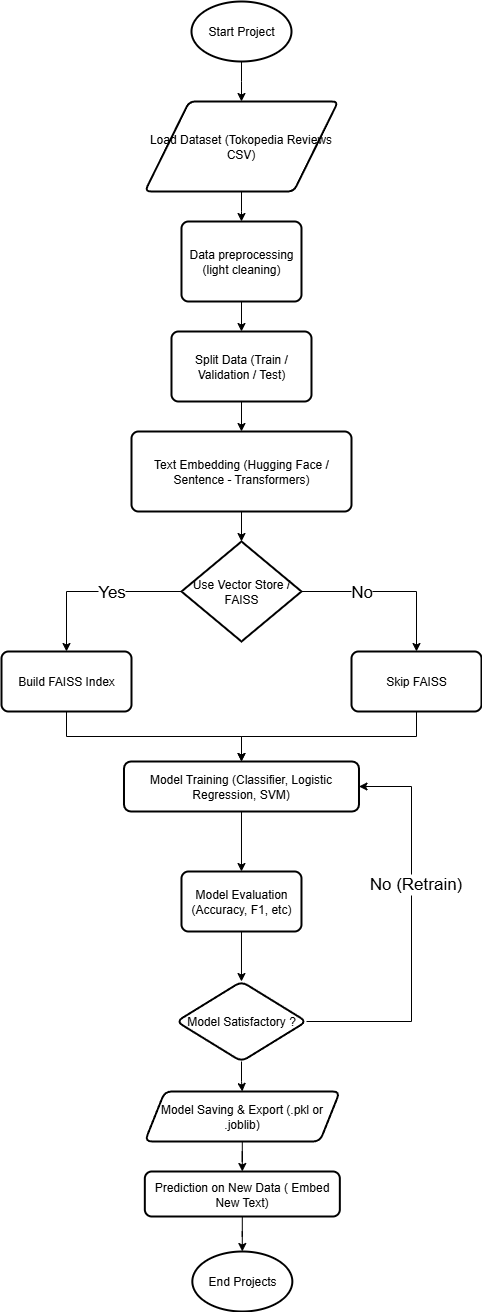

The diagram above was exported from draw.io. Its source (the exported page's mxGraphModel, read from the mxfile embedded in the PNG):
<mxGraphModel dx="1426" dy="743" grid="1" gridSize="10" guides="1" tooltips="1" connect="1" arrows="1" fold="1" page="1" pageScale="1" pageWidth="850" pageHeight="1100" background="#FFFFFF" math="0" shadow="0">
  <root>
    <mxCell id="0" />
    <mxCell id="1" parent="0" />
    <mxCell id="IKuOzM3AT6x0VuMpBn-v-4" value="" style="edgeStyle=orthogonalEdgeStyle;rounded=0;orthogonalLoop=1;jettySize=auto;html=1;labelBackgroundColor=none;fontColor=default;" parent="1" source="IKuOzM3AT6x0VuMpBn-v-1" target="IKuOzM3AT6x0VuMpBn-v-2" edge="1">
      <mxGeometry relative="1" as="geometry" />
    </mxCell>
    <mxCell id="IKuOzM3AT6x0VuMpBn-v-1" value="Start Project" style="strokeWidth=2;html=1;shape=mxgraph.flowchart.start_1;whiteSpace=wrap;labelBackgroundColor=none;" parent="1" vertex="1">
      <mxGeometry x="350" y="40" width="100" height="60" as="geometry" />
    </mxCell>
    <mxCell id="9lhybrxtt7mtRJEGk-HL-2" value="" style="edgeStyle=orthogonalEdgeStyle;rounded=0;orthogonalLoop=1;jettySize=auto;html=1;" edge="1" parent="1" source="IKuOzM3AT6x0VuMpBn-v-2" target="9lhybrxtt7mtRJEGk-HL-1">
      <mxGeometry relative="1" as="geometry" />
    </mxCell>
    <mxCell id="IKuOzM3AT6x0VuMpBn-v-2" value="Load Dataset (Tokopedia Reviews CSV)" style="shape=parallelogram;html=1;strokeWidth=2;perimeter=parallelogramPerimeter;whiteSpace=wrap;rounded=1;arcSize=12;size=0.23;labelBackgroundColor=none;" parent="1" vertex="1">
      <mxGeometry x="303.33000000000004" y="140" width="193.33" height="90" as="geometry" />
    </mxCell>
    <mxCell id="9lhybrxtt7mtRJEGk-HL-4" value="" style="edgeStyle=orthogonalEdgeStyle;rounded=0;orthogonalLoop=1;jettySize=auto;html=1;" edge="1" parent="1" source="9lhybrxtt7mtRJEGk-HL-1" target="9lhybrxtt7mtRJEGk-HL-3">
      <mxGeometry relative="1" as="geometry" />
    </mxCell>
    <mxCell id="9lhybrxtt7mtRJEGk-HL-1" value="Data preprocessing (light cleaning)" style="rounded=1;whiteSpace=wrap;html=1;absoluteArcSize=1;arcSize=14;strokeWidth=2;" vertex="1" parent="1">
      <mxGeometry x="339.99" y="260" width="120" height="80" as="geometry" />
    </mxCell>
    <mxCell id="9lhybrxtt7mtRJEGk-HL-6" value="" style="edgeStyle=orthogonalEdgeStyle;rounded=0;orthogonalLoop=1;jettySize=auto;html=1;" edge="1" parent="1" source="9lhybrxtt7mtRJEGk-HL-3" target="9lhybrxtt7mtRJEGk-HL-5">
      <mxGeometry relative="1" as="geometry" />
    </mxCell>
    <mxCell id="9lhybrxtt7mtRJEGk-HL-3" value="Split Data (Train / Validation / Test)" style="rounded=1;whiteSpace=wrap;html=1;absoluteArcSize=1;arcSize=14;strokeWidth=2;" vertex="1" parent="1">
      <mxGeometry x="329.99" y="370" width="140" height="70" as="geometry" />
    </mxCell>
    <mxCell id="9lhybrxtt7mtRJEGk-HL-8" value="" style="edgeStyle=orthogonalEdgeStyle;rounded=0;orthogonalLoop=1;jettySize=auto;html=1;" edge="1" parent="1" source="9lhybrxtt7mtRJEGk-HL-5" target="9lhybrxtt7mtRJEGk-HL-7">
      <mxGeometry relative="1" as="geometry" />
    </mxCell>
    <mxCell id="9lhybrxtt7mtRJEGk-HL-5" value="Text Embedding (Hugging Face / Sentence - Transformers)" style="rounded=1;whiteSpace=wrap;html=1;absoluteArcSize=1;arcSize=14;strokeWidth=2;" vertex="1" parent="1">
      <mxGeometry x="290" y="470" width="220" height="80" as="geometry" />
    </mxCell>
    <mxCell id="9lhybrxtt7mtRJEGk-HL-12" style="edgeStyle=orthogonalEdgeStyle;rounded=0;orthogonalLoop=1;jettySize=auto;html=1;" edge="1" parent="1" source="9lhybrxtt7mtRJEGk-HL-7" target="9lhybrxtt7mtRJEGk-HL-9">
      <mxGeometry relative="1" as="geometry" />
    </mxCell>
    <mxCell id="9lhybrxtt7mtRJEGk-HL-13" value="Yes" style="edgeLabel;html=1;align=center;verticalAlign=middle;resizable=0;points=[];fontSize=17;" vertex="1" connectable="0" parent="9lhybrxtt7mtRJEGk-HL-12">
      <mxGeometry x="0.1199" y="4" relative="1" as="geometry">
        <mxPoint x="28" y="-4" as="offset" />
      </mxGeometry>
    </mxCell>
    <mxCell id="9lhybrxtt7mtRJEGk-HL-14" style="edgeStyle=orthogonalEdgeStyle;rounded=0;orthogonalLoop=1;jettySize=auto;html=1;" edge="1" parent="1" source="9lhybrxtt7mtRJEGk-HL-7" target="9lhybrxtt7mtRJEGk-HL-11">
      <mxGeometry relative="1" as="geometry" />
    </mxCell>
    <mxCell id="9lhybrxtt7mtRJEGk-HL-15" value="No" style="edgeLabel;html=1;align=center;verticalAlign=middle;resizable=0;points=[];fontSize=17;" vertex="1" connectable="0" parent="9lhybrxtt7mtRJEGk-HL-14">
      <mxGeometry x="0.1201" y="-2" relative="1" as="geometry">
        <mxPoint x="-38" y="-2" as="offset" />
      </mxGeometry>
    </mxCell>
    <mxCell id="9lhybrxtt7mtRJEGk-HL-7" value="Use Vector Store / FAISS" style="strokeWidth=2;html=1;shape=mxgraph.flowchart.decision;whiteSpace=wrap;" vertex="1" parent="1">
      <mxGeometry x="339.98" y="580" width="120.01" height="100" as="geometry" />
    </mxCell>
    <mxCell id="9lhybrxtt7mtRJEGk-HL-17" value="" style="edgeStyle=orthogonalEdgeStyle;rounded=0;orthogonalLoop=1;jettySize=auto;html=1;" edge="1" parent="1" source="9lhybrxtt7mtRJEGk-HL-9" target="9lhybrxtt7mtRJEGk-HL-16">
      <mxGeometry relative="1" as="geometry" />
    </mxCell>
    <mxCell id="9lhybrxtt7mtRJEGk-HL-9" value="Build FAISS Index" style="rounded=1;whiteSpace=wrap;html=1;absoluteArcSize=1;arcSize=14;strokeWidth=2;" vertex="1" parent="1">
      <mxGeometry x="160" y="690" width="130" height="60" as="geometry" />
    </mxCell>
    <mxCell id="9lhybrxtt7mtRJEGk-HL-18" style="edgeStyle=orthogonalEdgeStyle;rounded=0;orthogonalLoop=1;jettySize=auto;html=1;" edge="1" parent="1" source="9lhybrxtt7mtRJEGk-HL-11" target="9lhybrxtt7mtRJEGk-HL-16">
      <mxGeometry relative="1" as="geometry" />
    </mxCell>
    <mxCell id="9lhybrxtt7mtRJEGk-HL-11" value="Skip FAISS" style="rounded=1;whiteSpace=wrap;html=1;absoluteArcSize=1;arcSize=14;strokeWidth=2;" vertex="1" parent="1">
      <mxGeometry x="510" y="690" width="130" height="60" as="geometry" />
    </mxCell>
    <mxCell id="9lhybrxtt7mtRJEGk-HL-20" value="" style="edgeStyle=orthogonalEdgeStyle;rounded=0;orthogonalLoop=1;jettySize=auto;html=1;" edge="1" parent="1" source="9lhybrxtt7mtRJEGk-HL-16" target="9lhybrxtt7mtRJEGk-HL-19">
      <mxGeometry relative="1" as="geometry" />
    </mxCell>
    <mxCell id="9lhybrxtt7mtRJEGk-HL-16" value="Model Training (Classifier, Logistic Regression, SVM)" style="whiteSpace=wrap;html=1;rounded=1;absoluteArcSize=1;arcSize=14;strokeWidth=2;" vertex="1" parent="1">
      <mxGeometry x="282.49" y="800" width="235" height="50" as="geometry" />
    </mxCell>
    <mxCell id="9lhybrxtt7mtRJEGk-HL-25" value="" style="edgeStyle=orthogonalEdgeStyle;rounded=0;orthogonalLoop=1;jettySize=auto;html=1;" edge="1" parent="1" source="9lhybrxtt7mtRJEGk-HL-19" target="9lhybrxtt7mtRJEGk-HL-24">
      <mxGeometry relative="1" as="geometry" />
    </mxCell>
    <mxCell id="9lhybrxtt7mtRJEGk-HL-19" value="Model Evaluation (Accuracy, F1, etc)" style="rounded=1;whiteSpace=wrap;html=1;absoluteArcSize=1;arcSize=14;strokeWidth=2;" vertex="1" parent="1">
      <mxGeometry x="339.98" y="910" width="120" height="60" as="geometry" />
    </mxCell>
    <mxCell id="9lhybrxtt7mtRJEGk-HL-28" style="edgeStyle=orthogonalEdgeStyle;rounded=0;orthogonalLoop=1;jettySize=auto;html=1;" edge="1" parent="1" source="9lhybrxtt7mtRJEGk-HL-24" target="9lhybrxtt7mtRJEGk-HL-16">
      <mxGeometry relative="1" as="geometry">
        <Array as="points">
          <mxPoint x="570" y="1060" />
          <mxPoint x="570" y="825" />
        </Array>
      </mxGeometry>
    </mxCell>
    <mxCell id="9lhybrxtt7mtRJEGk-HL-29" value="No (Retrain)" style="edgeLabel;html=1;align=center;verticalAlign=middle;resizable=0;points=[];fontSize=17;" vertex="1" connectable="0" parent="9lhybrxtt7mtRJEGk-HL-28">
      <mxGeometry x="0.2377" y="-3" relative="1" as="geometry">
        <mxPoint as="offset" />
      </mxGeometry>
    </mxCell>
    <mxCell id="9lhybrxtt7mtRJEGk-HL-33" value="" style="edgeStyle=orthogonalEdgeStyle;rounded=0;orthogonalLoop=1;jettySize=auto;html=1;" edge="1" parent="1" source="9lhybrxtt7mtRJEGk-HL-24" target="9lhybrxtt7mtRJEGk-HL-32">
      <mxGeometry relative="1" as="geometry" />
    </mxCell>
    <mxCell id="9lhybrxtt7mtRJEGk-HL-24" value="Model Satisfactory ?" style="rhombus;whiteSpace=wrap;html=1;rounded=1;absoluteArcSize=1;arcSize=14;strokeWidth=2;" vertex="1" parent="1">
      <mxGeometry x="335" y="1020" width="130" height="80" as="geometry" />
    </mxCell>
    <mxCell id="9lhybrxtt7mtRJEGk-HL-35" value="" style="edgeStyle=orthogonalEdgeStyle;rounded=0;orthogonalLoop=1;jettySize=auto;html=1;" edge="1" parent="1" source="9lhybrxtt7mtRJEGk-HL-32" target="9lhybrxtt7mtRJEGk-HL-34">
      <mxGeometry relative="1" as="geometry" />
    </mxCell>
    <mxCell id="9lhybrxtt7mtRJEGk-HL-32" value="Model Saving &amp;amp; Export (.pkl or .joblib)" style="shape=parallelogram;perimeter=parallelogramPerimeter;whiteSpace=wrap;html=1;fixedSize=1;rounded=1;absoluteArcSize=1;arcSize=14;strokeWidth=2;" vertex="1" parent="1">
      <mxGeometry x="303.33" y="1130" width="195.01" height="50" as="geometry" />
    </mxCell>
    <mxCell id="9lhybrxtt7mtRJEGk-HL-37" value="" style="edgeStyle=orthogonalEdgeStyle;rounded=0;orthogonalLoop=1;jettySize=auto;html=1;" edge="1" parent="1" source="9lhybrxtt7mtRJEGk-HL-34" target="9lhybrxtt7mtRJEGk-HL-36">
      <mxGeometry relative="1" as="geometry" />
    </mxCell>
    <mxCell id="9lhybrxtt7mtRJEGk-HL-34" value="Prediction on New Data ( Embed New Text)" style="rounded=1;whiteSpace=wrap;html=1;absoluteArcSize=1;arcSize=14;strokeWidth=2;" vertex="1" parent="1">
      <mxGeometry x="303.33000000000004" y="1210" width="195.01" height="45" as="geometry" />
    </mxCell>
    <mxCell id="9lhybrxtt7mtRJEGk-HL-36" value="End Projects" style="strokeWidth=2;html=1;shape=mxgraph.flowchart.start_1;whiteSpace=wrap;" vertex="1" parent="1">
      <mxGeometry x="350.84000000000003" y="1290" width="100" height="60" as="geometry" />
    </mxCell>
  </root>
</mxGraphModel>